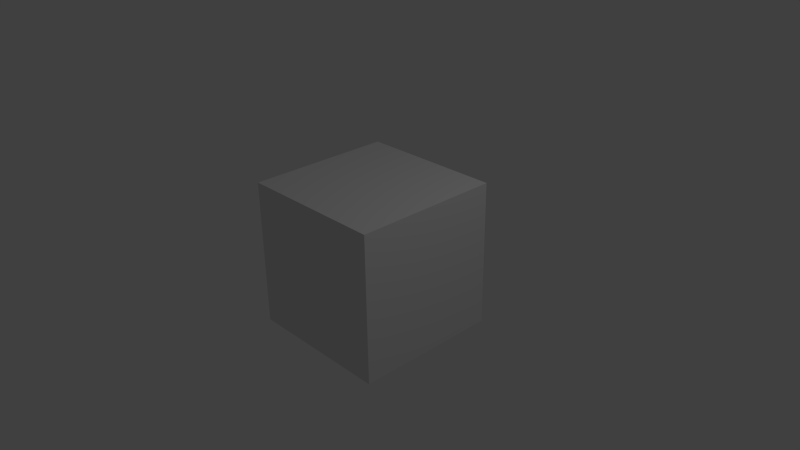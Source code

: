 # Source: Node_Map.blend  (saved by Blender 2.75.0; exported with 4.5.12 LTS)
import bpy
from mathutils import Matrix  # noqa: F401  (used for matrix-valued properties, if any)

bpy.ops.wm.read_factory_settings(use_empty=True)
scene = bpy.context.scene
scene.name = 'Scene'

# ---- collections
col_collection_1 = bpy.data.collections.new('Collection 1'); scene.collection.children.link(col_collection_1)

# ---- materials (node trees are filled in below, after node groups)
mat_material = bpy.data.materials.new('Material')
mat_material.alpha_threshold = 0.0
mat_material.use_transparent_shadow = False
mat_material.roughness = 0.5
mat_material.line_color = (0.0, 0.0, 0.0, 1.0)

# ---- material node trees

# ---- world
world_world = bpy.data.worlds.new('World'); scene.world = world_world
world_world.color = (0.05088, 0.05088, 0.05088)
world_world.use_sun_shadow = False
world_world.sun_shadow_jitter_overblur = 0.0
world_world.cycles.sampling_method = 'MANUAL'
world_world.cycles.sample_map_resolution = 256

# ---- cameras
cam_camera = bpy.data.cameras.new('Camera')
cam_camera.clip_end = 100.0
cam_camera.lens = 35.0
cam_camera.sensor_width = 32.0
cam_camera.sensor_height = 18.0
cam_camera.ortho_scale = 7.314
cam_camera.dof.focus_distance = 0.0
cam_camera.dof.aperture_fstop = 128.0

# ---- lights
light_lamp = bpy.data.lights.new('Lamp', 'POINT')
light_lamp.transmission_factor = 0.0
light_lamp.cutoff_distance = 30.0
light_lamp.energy = 100.0
light_lamp.shadow_buffer_clip_start = 1.001
light_lamp.shadow_soft_size = 0.1
light_lamp.shadow_maximum_resolution = 0.006
light_lamp.use_absolute_resolution = True
light_lamp.cycles.use_multiple_importance_sampling = False

# ---- meshes
me_cube = bpy.data.meshes.new('Cube')
me_cube.from_pydata([(1.0, 1.0, -1.0), (1.0, -1.0, -1.0), (-1.0, -1.0, -1.0), (-1.0, 1.0, -1.0), (1.0, 1.0, 1.0), (1.0, -1.0, 1.0), (-1.0, -1.0, 1.0), (-1.0, 1.0, 1.0)], [], [(0, 1, 2, 3), (4, 7, 6, 5), (0, 4, 5, 1), (1, 5, 6, 2), (2, 6, 7, 3), (4, 0, 3, 7)])
me_cube.materials.append(mat_material)
me_cube.use_remesh_preserve_volume = False
me_cube.use_remesh_preserve_attributes = False
me_cube.use_mirror_vertex_groups = False
me_cube.update()

# ---- objects
ob_cube = bpy.data.objects.new('Cube', me_cube)
ob_lamp = bpy.data.objects.new('Lamp', light_lamp)
ob_camera = bpy.data.objects.new('Camera', cam_camera)

# ---- transforms, parenting, visibility, modifiers, constraints
ob_cube.location = (0.0, 0.0, 0.0)
ob_cube.lock_rotations_4d = False
ob_cube.empty_display_type = 'ARROWS'
ob_cube.lineart.crease_threshold = 0.0
ob_lamp.location = (4.076, 1.005, 5.904)
ob_lamp.rotation_euler = (0.6503, 0.05522, 1.866)
ob_lamp.lock_rotations_4d = False
ob_lamp.empty_display_type = 'ARROWS'
ob_lamp.color = (0.0, 0.0, 0.0, 0.0)
ob_lamp.lineart.crease_threshold = 0.0
ob_camera.location = (7.481, -6.508, 5.344)
ob_camera.rotation_euler = (1.109, 0.01082, 0.8149)
ob_camera.lock_rotations_4d = False
ob_camera.empty_display_type = 'ARROWS'
ob_camera.color = (0.0, 0.0, 0.0, 0.0)
ob_camera.display_type = 'WIRE'
ob_camera.lineart.crease_threshold = 0.0

# ---- collection membership
col_collection_1.objects.link(ob_cube)
col_collection_1.objects.link(ob_lamp)
col_collection_1.objects.link(ob_camera)

# ---- scene / render settings (as saved in the file)
scene.camera = ob_camera
scene.frame_start = 1; scene.frame_end = 250; scene.frame_set(247)
scene.render.engine = 'BLENDER_EEVEE_NEXT'
scene.render.resolution_percentage = 50
scene.render.dither_intensity = 0.0
scene.cycles.use_denoising = False
scene.cycles.samples = 10
scene.cycles.sampling_pattern = 'TABULATED_SOBOL'
scene.cycles.light_sampling_threshold = 0.0
scene.cycles.use_adaptive_sampling = False
scene.cycles.use_light_tree = False
scene.cycles.blur_glossy = 0.0
scene.cycles.pixel_filter_type = 'GAUSSIAN'
scene.cycles.sample_clamp_indirect = 0.0
scene.view_settings.view_transform = 'Standard'
bpy.context.view_layer.update()
